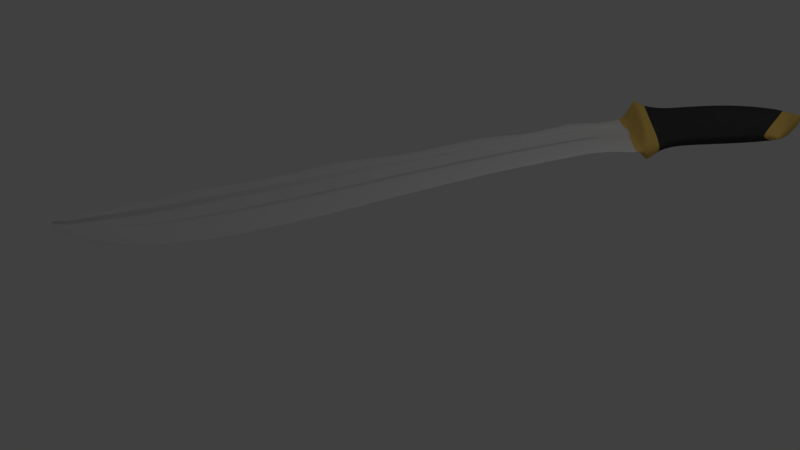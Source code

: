 # Source: Knife.blend  (saved by Blender 2.79.0; exported with 4.5.12 LTS)
import bpy
from mathutils import Matrix  # noqa: F401  (used for matrix-valued properties, if any)

bpy.ops.wm.read_factory_settings(use_empty=True)
scene = bpy.context.scene
scene.name = 'Scene'

# ---- collections
col_collection_1 = bpy.data.collections.new('Collection 1'); scene.collection.children.link(col_collection_1)

# ---- materials (node trees are filled in below, after node groups)
mat_x = bpy.data.materials.new('Сталь')
mat_x.alpha_threshold = 0.0
mat_x.use_transparent_shadow = False
mat_x.roughness = 0.5
mat_x.specular_intensity = 1.0
mat_x_1 = bpy.data.materials.new('Латунь')
mat_x_1.alpha_threshold = 0.0
mat_x_1.use_transparent_shadow = False
mat_x_1.diffuse_color = (0.8, 0.5314, 0.1339, 1.0)
mat_x_1.roughness = 0.5
mat_x_1.specular_intensity = 1.0
mat_x_2 = bpy.data.materials.new('Пластик')
mat_x_2.alpha_threshold = 0.0
mat_x_2.use_transparent_shadow = False
mat_x_2.diffuse_color = (0.04955, 0.04955, 0.04955, 1.0)
mat_x_2.roughness = 0.5
mat_x_2.specular_intensity = 0.01042

# ---- material node trees

# ---- world
world_world = bpy.data.worlds.new('World'); scene.world = world_world
world_world.color = (0.05088, 0.05088, 0.05088)
world_world.use_sun_shadow = False
world_world.sun_shadow_jitter_overblur = 0.0
world_world.cycles.sampling_method = 'MANUAL'

# ---- cameras
cam_camera = bpy.data.cameras.new('Camera')
cam_camera.clip_end = 100.0
cam_camera.lens = 35.0
cam_camera.sensor_width = 32.0
cam_camera.sensor_height = 18.0
cam_camera.ortho_scale = 7.314
cam_camera.dof.focus_distance = 0.0
cam_camera.dof.aperture_fstop = 128.0

# ---- lights
light_x = bpy.data.lights.new('Точка', 'POINT')
light_x.transmission_factor = 0.0
light_x.energy = 100.0
light_x.shadow_buffer_clip_start = 0.5
light_x.shadow_soft_size = 0.1
light_x.shadow_maximum_resolution = 0.006
light_x.use_absolute_resolution = True
light_lamp = bpy.data.lights.new('Lamp', 'POINT')
light_lamp.transmission_factor = 0.0
light_lamp.cutoff_distance = 30.0
light_lamp.energy = 100.0
light_lamp.shadow_buffer_clip_start = 1.001
light_lamp.shadow_soft_size = 0.1
light_lamp.shadow_maximum_resolution = 0.006
light_lamp.use_absolute_resolution = True

# ---- meshes
me_x = bpy.data.meshes.new('Плоскость')
me_x.from_pydata([(-0.9044, 0.3089, -0.01183), (0.755, 0.3016, 0.03922), (-1.036, 0.9969, -0.01183), (1.311, 1.008, 0.03922), (-1.39, -0.6858, -0.01183), (0.6381, -0.3715, 0.03922), (-0.9748, -1.98, -0.01183), (0.734, -1.734, 0.03922), (-1.425, -3.654, -0.01183), (0.826, -3.178, 0.03922), (-0.982, -6.368, -0.01183), (1.199, -5.78, 0.03922), (-1.408, -8.674, -0.01183), (1.632, -8.208, 0.03922), (-0.85, -11.34, -0.01183), (2.024, -10.84, 0.03922), (-1.178, -13.71, -0.01183), (2.105, -12.99, 0.03922), (-0.5794, -14.98, -0.01183), (1.913, -14.39, 0.03922), (-0.9911, -15.77, -0.01183), (1.746, -14.95, 0.03922), (-0.4419, -16.34, -0.01183), (1.386, -15.86, 0.03922), (-0.8031, -17.14, -0.01183), (1.046, -16.49, 0.03922), (-0.2763, -17.65, -0.01183), (0.6314, -17.18, 0.03922), (-0.634, -18.35, -0.01183), (0.217, -17.75, 0.03922), (-0.3658, -18.34, -0.01183), (-0.1209, -18.18, 0.03922), (-0.3586, -18.4, -0.01183), (-0.304, -18.38, 0.03922), (0.9191, 0.07474, 0.08808), (1.118, 0.6125, 0.08808), (0.834, -0.6422, 0.08808), (0.9564, -2.042, 0.08808), (1.038, -3.47, 0.08808), (1.427, -6.095, 0.08808), (1.897, -8.574, 0.08808), (2.236, -11.13, 0.08808), (2.29, -13.25, 0.08808), (2.083, -14.62, 0.08808), (1.916, -15.18, 0.08808), (1.518, -16.05, 0.08808), (1.21, -16.72, 0.08808), (0.7691, -17.37, 0.08808), (0.3441, -17.92, 0.08808), (-0.02024, -18.32, 0.08808), (-0.3469, -18.57, 0.08808), (-1.036, 0.9969, 0.2043), (-0.9044, 0.3089, 0.2043), (0.755, 0.3016, 0.1533), (1.311, 1.008, 0.1533), (-1.39, -0.6858, 0.2043), (0.6381, -0.3715, 0.1533), (-0.9748, -1.98, 0.2043), (0.734, -1.734, 0.1533), (-1.425, -3.654, 0.2043), (0.826, -3.178, 0.1533), (-0.982, -6.368, 0.2043), (1.199, -5.78, 0.1533), (-1.408, -8.674, 0.2043), (1.632, -8.208, 0.1533), (-0.85, -11.34, 0.2043), (2.024, -10.84, 0.1533), (-1.178, -13.71, 0.2043), (2.105, -12.99, 0.1533), (-0.5794, -14.98, 0.2043), (1.913, -14.39, 0.1533), (-0.9911, -15.77, 0.2043), (1.746, -14.95, 0.1533), (-0.4419, -16.34, 0.2043), (1.386, -15.86, 0.1533), (-0.8031, -17.14, 0.2043), (1.046, -16.49, 0.1533), (-0.2763, -17.65, 0.2043), (0.6314, -17.18, 0.1533), (-0.634, -18.35, 0.2043), (0.217, -17.75, 0.1533), (-0.3658, -18.34, 0.2043), (-0.1209, -18.18, 0.1533), (-0.3586, -18.4, 0.2043), (-0.304, -18.38, 0.1533), (0.9191, 0.07474, 0.1044), (1.118, 0.6125, 0.1044), (0.834, -0.6422, 0.1044), (0.9564, -2.042, 0.1044), (1.038, -3.47, 0.1044), (1.427, -6.095, 0.1044), (1.897, -8.574, 0.1044), (2.236, -11.13, 0.1044), (2.29, -13.25, 0.1044), (2.083, -14.62, 0.1044), (1.916, -15.18, 0.1044), (1.518, -16.05, 0.1044), (1.21, -16.72, 0.1044), (0.7691, -17.37, 0.1044), (0.3441, -17.92, 0.1044), (-0.02024, -18.32, 0.1044), (-0.3469, -18.57, 0.1044), (-0.591, 0.3262, 0.002009), (0.02446, 0.3149, 0.01902), (0.3824, 1.004, 0.01902), (-0.4002, 1.0, 0.002009), (-0.6513, -0.464, 0.002009), (-0.06175, -0.4217, 0.01902), (-0.648, -1.894, 0.002009), (-0.0161, -1.821, 0.01902), (-0.6264, -3.388, 0.002009), (0.03773, -3.292, 0.01902), (-0.5272, -6.189, 0.002009), (0.2623, -6.002, 0.01902), (-0.3954, -8.411, 0.002009), (0.5317, -8.318, 0.01902), (-0.2074, -11.19, 0.002009), (0.8129, -11.03, 0.01902), (-0.09951, -13.38, 0.002009), (0.9086, -13.2, 0.01902), (-0.04023, -14.8, 0.002009), (0.853, -14.61, 0.01903), (-0.06036, -15.41, 0.002009), (0.7658, -15.2, 0.01903), (-0.08291, -16.19, 0.002009), (0.5886, -16.04, 0.01903), (-0.1131, -16.83, 0.002009), (0.417, -16.67, 0.01903), (-0.1666, -17.5, 0.002009), (0.1983, -17.35, 0.01903), (-0.2145, -18.05, 0.002009), (-0.01719, -17.91, 0.01903), (-0.2994, -18.3, 0.002009), (-0.2177, -18.25, 0.01903), (-0.3438, -18.4, 0.002009), (-0.3256, -18.39, 0.01903), (-0.591, 0.3262, 0.1905), (0.02446, 0.3149, 0.1735), (0.3824, 1.004, 0.1735), (-0.4002, 1.0, 0.1905), (-0.6513, -0.464, 0.1905), (-0.06175, -0.4217, 0.1735), (-0.648, -1.894, 0.1905), (-0.0161, -1.821, 0.1735), (-0.6264, -3.388, 0.1905), (0.03773, -3.292, 0.1735), (-0.5272, -6.189, 0.1905), (0.2623, -6.002, 0.1735), (-0.3954, -8.411, 0.1905), (0.5317, -8.318, 0.1735), (-0.2074, -11.19, 0.1905), (0.8129, -11.03, 0.1735), (-0.09951, -13.38, 0.1905), (0.9086, -13.2, 0.1735), (-0.04023, -14.8, 0.1905), (0.853, -14.61, 0.1735), (-0.06036, -15.41, 0.1905), (0.7658, -15.2, 0.1735), (-0.08291, -16.19, 0.1905), (0.5886, -16.04, 0.1735), (-0.1131, -16.83, 0.1905), (0.417, -16.67, 0.1735), (-0.1666, -17.5, 0.1905), (0.1983, -17.35, 0.1735), (-0.2145, -18.05, 0.1905), (-0.01719, -17.91, 0.1735), (-0.2994, -18.3, 0.1905), (-0.2177, -18.25, 0.1735), (-0.3438, -18.4, 0.1905), (-0.3256, -18.39, 0.1735), (-0.591, 0.3262, 0.08301), (0.02446, 0.3149, 0.0854), (0.3824, 1.004, 0.0854), (-0.4002, 1.0, 0.08301), (-0.6513, -0.464, 0.08301), (-0.06175, -0.4217, 0.0854), (-0.648, -1.894, 0.08301), (-0.0161, -1.821, 0.0854), (-0.6264, -3.388, 0.08301), (0.03773, -3.292, 0.0854), (-0.5272, -6.189, 0.08301), (0.2623, -6.002, 0.0854), (-0.3954, -8.411, 0.08301), (0.5317, -8.318, 0.0854), (-0.2074, -11.19, 0.08301), (0.8129, -11.03, 0.0854), (-0.09951, -13.38, 0.08301), (0.9086, -13.2, 0.0854), (-0.04023, -14.8, 0.08301), (0.853, -14.61, 0.0854), (-0.06036, -15.41, 0.08301), (0.7658, -15.2, 0.0854), (-0.08291, -16.19, 0.08301), (0.5886, -16.04, 0.0854), (-0.1131, -16.83, 0.08301), (0.417, -16.67, 0.0854), (-0.1666, -17.5, 0.08301), (0.1983, -17.35, 0.0854), (-0.2145, -18.05, 0.08301), (-0.01719, -17.91, 0.0854), (-0.2994, -18.3, 0.08301), (-0.2177, -18.25, 0.0854), (-0.3438, -18.4, 0.08301), (-0.3256, -18.39, 0.0854), (-0.591, 0.3262, 0.1095), (0.02446, 0.3149, 0.1071), (0.3824, 1.004, 0.1071), (-0.4002, 1.0, 0.1095), (-0.6513, -0.464, 0.1095), (-0.06175, -0.4217, 0.1071), (-0.648, -1.894, 0.1095), (-0.0161, -1.821, 0.1071), (-0.6264, -3.388, 0.1095), (0.03773, -3.292, 0.1071), (-0.5272, -6.189, 0.1095), (0.2623, -6.002, 0.1071), (-0.3954, -8.411, 0.1095), (0.5317, -8.318, 0.1071), (-0.2074, -11.19, 0.1095), (0.8129, -11.03, 0.1071), (-0.09951, -13.38, 0.1095), (0.9086, -13.2, 0.1071), (-0.04023, -14.8, 0.1095), (0.853, -14.61, 0.1071), (-0.06036, -15.41, 0.1095), (0.7658, -15.2, 0.1071), (-0.08291, -16.19, 0.1095), (0.5886, -16.04, 0.1071), (-0.1131, -16.83, 0.1095), (0.417, -16.67, 0.1071), (-0.1666, -17.5, 0.1095), (0.1983, -17.35, 0.1071), (-0.2145, -18.05, 0.1095), (-0.01719, -17.91, 0.1071), (-0.2994, -18.3, 0.1095), (-0.2177, -18.25, 0.1071), (-0.3438, -18.4, 0.1095), (-0.3256, -18.39, 0.1071), (-0.3872, 1.114, -0.1227), (-1.037, 1.101, -0.1548), (-0.3872, 1.114, 0.3152), (-1.037, 1.101, 0.3473), (1.311, 1.113, 0.2287), (1.311, 1.113, -0.03623), (0.3954, 1.118, -0.08315), (0.3954, 1.118, 0.2757), (0.389, 1.462, 0.8364), (0.389, 1.462, -0.6439), (-0.3927, 1.498, 0.9995), (-0.3927, 1.498, -0.807), (-0.3989, 1.364, -0.7315), (-1.035, 1.394, -0.8533), (-0.3989, 1.364, 0.9284), (-1.035, 1.394, 1.05), (1.311, 1.285, 0.6007), (1.311, 1.285, -0.4037), (0.3828, 1.328, -0.5816), (0.3828, 1.328, 0.7786), (-0.8499, 1.732, -0.1709), (-0.8499, 1.732, 0.3475), (1.218, 1.636, 0.2288), (1.218, 1.636, -0.03648), (0.351, 2.041, -0.4922), (0.351, 2.041, 0.6847), (-0.2694, 2.111, -0.5851), (-0.2694, 2.111, 0.7776), (0.9762, 2.116, 0.1912), (0.9762, 2.116, 0.001081), (-0.5863, 2.291, 0.2491), (-0.5863, 2.291, -0.05686), (0.4146, 2.749, -0.4976), (0.4146, 2.749, 0.6901), (-0.1564, 2.91, -0.5914), (-0.1564, 2.91, 0.7839), (0.9837, 2.651, 0.1921), (0.9837, 2.651, 0.000199), (-0.4543, 3.055, 0.2506), (-0.4543, 3.055, -0.05828), (0.8336, 4.246, -0.4976), (0.8336, 4.246, 0.6901), (0.2881, 4.479, -0.5914), (0.2881, 4.479, 0.7839), (1.328, 3.9, 0.1921), (1.328, 3.9, 0.000199), (-0.0458, 4.486, 0.2506), (-0.0458, 4.486, -0.05828), (1.292, 5.511, -0.353), (1.292, 5.511, 0.5455), (0.9901, 5.843, -0.4239), (0.9901, 5.843, 0.6164), (1.493, 4.918, 0.1687), (1.493, 4.918, 0.02357), (0.7323, 5.754, 0.2129), (0.7323, 5.754, -0.02066), (1.41, 5.521, -0.06902), (1.41, 5.521, 0.2615), (1.006, 5.965, -0.09511), (1.006, 5.965, 0.2876), (1.86, 5.026, 0.2063), (1.86, 5.026, -0.01379), (0.707, 6.294, 0.2733), (0.707, 6.294, -0.08085), (1.405, 5.615, -0.01948), (1.405, 5.615, 0.212), (1.122, 5.926, -0.03775), (1.122, 5.926, 0.2302), (1.72, 5.269, 0.1733), (1.72, 5.269, 0.0192), (0.9124, 6.156, 0.2203), (0.9124, 6.156, -0.02776)], [], [(103, 104, 3, 1), (102, 106, 4, 0), (106, 108, 6, 4), (108, 110, 8, 6), (110, 112, 10, 8), (112, 114, 12, 10), (114, 116, 14, 12), (116, 118, 16, 14), (118, 120, 18, 16), (120, 122, 20, 18), (122, 124, 22, 20), (124, 126, 24, 22), (126, 128, 26, 24), (128, 130, 28, 26), (130, 132, 30, 28), (132, 134, 32, 30), (9, 38, 39, 11), (19, 43, 44, 21), (29, 48, 49, 31), (5, 36, 37, 7), (15, 41, 42, 17), (3, 35, 34, 1), (25, 46, 47, 27), (11, 39, 40, 13), (21, 44, 45, 23), (31, 49, 50, 33), (7, 37, 38, 9), (17, 42, 43, 19), (27, 47, 48, 29), (1, 34, 36, 5), (13, 40, 41, 15), (23, 45, 46, 25), (137, 53, 54, 138), (136, 52, 55, 140), (140, 55, 57, 142), (142, 57, 59, 144), (144, 59, 61, 146), (146, 61, 63, 148), (148, 63, 65, 150), (150, 65, 67, 152), (152, 67, 69, 154), (154, 69, 71, 156), (156, 71, 73, 158), (158, 73, 75, 160), (160, 75, 77, 162), (162, 77, 79, 164), (164, 79, 81, 166), (166, 81, 83, 168), (60, 62, 90, 89), (70, 72, 95, 94), (80, 82, 100, 99), (56, 58, 88, 87), (66, 68, 93, 92), (54, 53, 85, 86), (76, 78, 98, 97), (62, 64, 91, 90), (72, 74, 96, 95), (82, 84, 101, 100), (58, 60, 89, 88), (68, 70, 94, 93), (78, 80, 99, 98), (53, 56, 87, 85), (64, 66, 92, 91), (74, 76, 97, 96), (2, 0, 52, 51), (40, 39, 90, 91), (33, 50, 101, 84), (8, 10, 61, 59), (26, 28, 79, 77), (41, 40, 91, 92), (18, 20, 71, 69), (42, 41, 92, 93), (257, 254, 260, 246), (43, 42, 93, 94), (10, 12, 63, 61), (28, 30, 81, 79), (44, 43, 94, 95), (0, 4, 55, 52), (20, 22, 73, 71), (45, 44, 95, 96), (135, 33, 84, 169), (46, 45, 96, 97), (12, 14, 65, 63), (30, 32, 83, 81), (47, 46, 97, 98), (4, 6, 57, 55), (22, 24, 75, 73), (48, 47, 98, 99), (34, 35, 86, 85), (35, 3, 54, 86), (49, 48, 99, 100), (14, 16, 67, 65), (36, 34, 85, 87), (50, 49, 100, 101), (37, 36, 87, 88), (6, 8, 59, 57), (24, 26, 77, 75), (38, 37, 88, 89), (16, 18, 69, 67), (39, 38, 89, 90), (32, 134, 168, 83), (134, 135, 169, 168), (51, 139, 240, 241), (82, 167, 169, 84), (149, 147, 215, 217), (80, 165, 167, 82), (119, 121, 189, 187), (78, 163, 165, 80), (148, 150, 218, 216), (76, 161, 163, 78), (122, 120, 188, 190), (74, 159, 161, 76), (151, 149, 217, 219), (72, 157, 159, 74), (121, 123, 191, 189), (70, 155, 157, 72), (68, 153, 155, 70), (150, 152, 220, 218), (66, 151, 153, 68), (124, 122, 190, 192), (64, 149, 151, 66), (153, 151, 219, 221), (62, 147, 149, 64), (123, 125, 193, 191), (60, 145, 147, 62), (152, 154, 222, 220), (58, 143, 145, 60), (126, 124, 192, 194), (56, 141, 143, 58), (155, 153, 221, 223), (53, 137, 141, 56), (125, 127, 195, 193), (52, 136, 139, 51), (135, 134, 202, 203), (31, 33, 135, 133), (154, 156, 224, 222), (29, 31, 133, 131), (128, 126, 194, 196), (27, 29, 131, 129), (157, 155, 223, 225), (25, 27, 129, 127), (127, 129, 197, 195), (23, 25, 127, 125), (156, 158, 226, 224), (21, 23, 125, 123), (130, 128, 196, 198), (19, 21, 123, 121), (104, 103, 171, 172), (17, 19, 121, 119), (159, 157, 225, 227), (15, 17, 119, 117), (129, 131, 199, 197), (13, 15, 117, 115), (11, 13, 115, 113), (102, 105, 173, 170), (9, 11, 113, 111), (158, 160, 228, 226), (7, 9, 111, 109), (132, 130, 198, 200), (5, 7, 109, 107), (106, 102, 170, 174), (1, 5, 107, 103), (161, 159, 227, 229), (0, 2, 105, 102), (131, 133, 201, 199), (235, 234, 236, 237), (233, 232, 234, 235), (231, 230, 232, 233), (229, 228, 230, 231), (227, 226, 228, 229), (225, 224, 226, 227), (223, 222, 224, 225), (221, 220, 222, 223), (219, 218, 220, 221), (217, 216, 218, 219), (215, 214, 216, 217), (213, 212, 214, 215), (211, 210, 212, 213), (209, 208, 210, 211), (205, 204, 208, 209), (204, 205, 206, 207), (201, 203, 202, 200), (199, 201, 200, 198), (197, 199, 198, 196), (195, 197, 196, 194), (193, 195, 194, 192), (191, 193, 192, 190), (189, 191, 190, 188), (187, 189, 188, 186), (185, 187, 186, 184), (183, 185, 184, 182), (181, 183, 182, 180), (179, 181, 180, 178), (177, 179, 178, 176), (175, 177, 176, 174), (171, 175, 174, 170), (170, 173, 172, 171), (120, 118, 186, 188), (146, 148, 216, 214), (168, 169, 237, 236), (117, 119, 187, 185), (147, 145, 213, 215), (118, 116, 184, 186), (144, 146, 214, 212), (115, 117, 185, 183), (145, 143, 211, 213), (116, 114, 182, 184), (142, 144, 212, 210), (113, 115, 183, 181), (143, 141, 209, 211), (169, 167, 235, 237), (114, 112, 180, 182), (140, 142, 210, 208), (166, 168, 236, 234), (111, 113, 181, 179), (141, 137, 205, 209), (167, 165, 233, 235), (112, 110, 178, 180), (136, 140, 208, 204), (164, 166, 234, 232), (109, 111, 179, 177), (139, 136, 204, 207), (165, 163, 231, 233), (110, 108, 176, 178), (137, 138, 206, 205), (162, 164, 232, 230), (107, 109, 177, 175), (133, 135, 203, 201), (163, 161, 229, 231), (108, 106, 174, 176), (134, 132, 200, 202), (160, 162, 230, 228), (103, 107, 175, 171), (105, 2, 239, 238), (243, 244, 256, 255), (138, 54, 242, 245), (206, 138, 139, 207), (54, 3, 243, 242), (3, 104, 244, 243), (172, 173, 105, 104), (139, 138, 245, 240), (256, 244, 238, 250), (2, 51, 241, 239), (252, 240, 245, 257), (250, 251, 258, 249), (251, 253, 259, 258), (241, 240, 252, 253), (245, 242, 254, 257), (239, 241, 253, 251), (242, 243, 255, 254), (238, 239, 251, 250), (238, 244, 104, 105), (247, 249, 264, 262), (258, 259, 268, 269), (259, 248, 265, 268), (256, 250, 249, 247), (254, 255, 261, 260), (253, 252, 248, 259), (255, 256, 247, 261), (252, 257, 246, 248), (267, 262, 270, 275), (269, 268, 276, 277), (264, 269, 277, 272), (261, 247, 262, 267), (249, 258, 269, 264), (248, 246, 263, 265), (260, 261, 267, 266), (246, 260, 266, 263), (270, 272, 280, 278), (271, 274, 282, 279), (273, 271, 279, 281), (266, 267, 275, 274), (268, 265, 273, 276), (265, 263, 271, 273), (263, 266, 274, 271), (262, 264, 272, 270), (279, 282, 290, 287), (281, 279, 287, 289), (284, 281, 289, 292), (272, 277, 285, 280), (277, 276, 284, 285), (275, 270, 278, 283), (274, 275, 283, 282), (276, 273, 281, 284), (290, 291, 299, 298), (291, 286, 294, 299), (293, 292, 300, 301), (278, 280, 288, 286), (280, 285, 293, 288), (285, 284, 292, 293), (283, 278, 286, 291), (282, 283, 291, 290), (301, 300, 308, 309), (296, 301, 309, 304), (294, 296, 304, 302), (292, 289, 297, 300), (289, 287, 295, 297), (287, 290, 298, 295), (286, 288, 296, 294), (288, 293, 301, 296), (303, 302, 304, 305), (304, 309, 308, 305), (307, 302, 303, 306), (299, 294, 302, 307), (298, 299, 307, 306), (300, 297, 305, 308), (297, 295, 303, 305), (295, 298, 306, 303)])
me_x.polygons.foreach_set('use_smooth', [True] * 308)
me_x.polygons.foreach_set('material_index', [0, 0, 0, 0, 0, 0, 0, 0, 0, 0, 0, 0, 0, 0, 0, 0, 0, 0, 0, 0, 0, 0, 0, 0, 0, 0, 0, 0, 0, 0, 0, 0, 0, 0, 0, 0, 0, 0, 0, 0, 0, 0, 0, 0, 0, 0, 0, 0, 0, 0, 0, 0, 0, 0, 0, 0, 0, 0, 0, 0, 0, 0, 0, 0, 0, 0, 0, 0, 0, 0, 0, 0, 1, 0, 0, 0, 0, 0, 0, 0, 0, 0, 0, 0, 0, 0, 0, 0, 0, 0, 0, 0, 0, 0, 0, 0, 0, 0, 0, 0, 0, 0, 1, 0, 0, 0, 0, 0, 0, 0, 0, 0, 0, 0, 0, 0, 0, 0, 0, 0, 0, 0, 0, 0, 0, 0, 0, 0, 0, 0, 0, 0, 0, 0, 0, 0, 0, 0, 0, 0, 0, 0, 0, 0, 0, 0, 0, 0, 0, 0, 0, 0, 0, 0, 0, 0, 0, 0, 0, 0, 0, 0, 0, 0, 0, 0, 0, 0, 0, 0, 0, 0, 0, 0, 0, 0, 0, 0, 0, 0, 0, 0, 0, 0, 0, 0, 0, 0, 0, 0, 0, 0, 0, 0, 0, 0, 0, 0, 0, 0, 0, 0, 0, 0, 0, 0, 0, 0, 0, 0, 0, 0, 0, 0, 0, 0, 0, 0, 0, 0, 0, 0, 0, 0, 0, 0, 0, 0, 0, 0, 0, 0, 0, 1, 1, 1, 0, 1, 1, 0, 1, 1, 1, 1, 1, 1, 1, 1, 1, 1, 1, 1, 2, 2, 2, 1, 1, 1, 1, 1, 2, 2, 2, 2, 2, 2, 2, 2, 2, 2, 2, 2, 2, 2, 2, 2, 2, 2, 2, 2, 2, 2, 2, 2, 1, 1, 1, 2, 2, 2, 2, 2, 1, 1, 1, 1, 1, 1, 1, 1, 1, 1, 1, 1, 1, 1, 1, 1])
_k = {(10, 61): 0.66275, (8, 59): 0.66275, (28, 79): 0.66275, (26, 77): 0.66275, (20, 71): 0.66275, (18, 69): 0.66275, (12, 63): 0.66275, (4, 55): 0.66275, (14, 65): 0.66275, (6, 57): 0.66275, (24, 75): 0.66275, (16, 67): 0.66275, (167, 169): 1.0, (166, 168): 1.0, (165, 167): 1.0, (164, 166): 1.0, (163, 165): 1.0, (162, 164): 1.0, (161, 163): 1.0, (160, 162): 1.0, (159, 161): 1.0, (158, 160): 1.0, (157, 159): 1.0, (156, 158): 1.0, (155, 157): 1.0, (154, 156): 1.0, (153, 155): 1.0, (152, 154): 1.0, (151, 153): 1.0, (150, 152): 1.0, (149, 151): 1.0, (148, 150): 1.0, (147, 149): 1.0, (146, 148): 1.0, (145, 147): 1.0, (144, 146): 1.0, (143, 145): 1.0, (142, 144): 1.0, (141, 143): 1.0, (140, 142): 1.0, (137, 141): 1.0, (136, 140): 1.0, (136, 139): 0.00784, (137, 138): 0.00784, (133, 135): 1.0, (132, 134): 1.0, (131, 133): 1.0, (130, 132): 1.0, (129, 131): 1.0, (128, 130): 1.0, (127, 129): 1.0, (126, 128): 1.0, (125, 127): 1.0, (124, 126): 1.0, (123, 125): 1.0, (122, 124): 1.0, (121, 123): 1.0, (120, 122): 1.0, (119, 121): 1.0, (118, 120): 1.0, (117, 119): 1.0, (116, 118): 1.0, (115, 117): 1.0, (114, 116): 1.0, (113, 115): 1.0, (112, 114): 1.0, (111, 113): 1.0, (110, 112): 1.0, (109, 111): 1.0, (108, 110): 1.0, (107, 109): 1.0, (106, 108): 1.0, (103, 107): 1.0, (102, 106): 1.0, (102, 105): 0.00784, (103, 104): 0.00784, (234, 236): 1.0, (232, 234): 1.0, (230, 232): 1.0, (228, 230): 1.0, (226, 228): 1.0, (224, 226): 1.0, (222, 224): 1.0, (220, 222): 1.0, (218, 220): 1.0, (216, 218): 1.0, (214, 216): 1.0, (212, 214): 1.0, (210, 212): 1.0, (208, 210): 1.0, (204, 208): 1.0, (204, 207): 1.0, (252, 257): 0.5098, (250, 256): 0.5098, (252, 253): 0.5098, (255, 256): 0.5098, (254, 257): 0.5098, (251, 258): 0.5098}
me_x.attributes.new('crease_edge', 'FLOAT', 'EDGE').data.foreach_set('value', [_k.get((min(e.vertices), max(e.vertices)), 0.0) for e in me_x.edges])
_uv = me_x.uv_layers.new(name='UVMap')
_uv.uv.foreach_set('vector', [0.3168, 0.6373, 0.2934, 0.6605, 0.233, 0.6606, 0.2693, 0.6368, 0.7894, 0.02294, 0.7843, 0.04956, 0.736, 0.05653, 0.769, 0.0233, 0.7843, 0.04956, 0.7824, 0.09781, 0.761, 0.1005, 0.736, 0.05653, 0.7824, 0.09781, 0.7816, 0.1482, 0.7293, 0.1566, 0.761, 0.1005, 0.7816, 0.1482, 0.7839, 0.2428, 0.7541, 0.2485, 0.7293, 0.1566, 0.7839, 0.2428, 0.7892, 0.3179, 0.723, 0.326, 0.7541, 0.2485, 0.7892, 0.3179, 0.7973, 0.4116, 0.7553, 0.4164, 0.723, 0.326, 0.7973, 0.4116, 0.801, 0.4857, 0.7305, 0.4961, 0.7553, 0.4164, 0.801, 0.4857, 0.8028, 0.5336, 0.7675, 0.5393, 0.7305, 0.4961, 0.8028, 0.5336, 0.8006, 0.5542, 0.7396, 0.5658, 0.7675, 0.5393, 0.8006, 0.5542, 0.7979, 0.5805, 0.7744, 0.5853, 0.7396, 0.5658, 0.7979, 0.5805, 0.795, 0.602, 0.7498, 0.6121, 0.7744, 0.5853, 0.795, 0.602, 0.7906, 0.6247, 0.7832, 0.6295, 0.7498, 0.6121, 0.7906, 0.6247, 0.7867, 0.643, 0.7589, 0.6528, 0.7832, 0.6295, 0.7867, 0.643, 0.7808, 0.6516, 0.7763, 0.653, 0.7589, 0.6528, 0.7808, 0.6516, 0.7778, 0.6548, 0.7767, 0.655, 0.7763, 0.653, 0.2654, 0.5194, 0.2514, 0.5095, 0.2267, 0.4209, 0.2417, 0.4316, 0.1971, 0.141, 0.1859, 0.133, 0.1968, 0.1143, 0.2081, 0.1222, 0.3078, 0.02775, 0.2993, 0.02178, 0.323, 0.008275, 0.3298, 0.01301, 0.277, 0.6141, 0.264, 0.6049, 0.2564, 0.5577, 0.271, 0.5681, 0.1892, 0.2609, 0.1752, 0.251, 0.1721, 0.1795, 0.1844, 0.1882, 0.233, 0.6606, 0.2453, 0.6472, 0.2584, 0.6291, 0.2693, 0.6368, 0.2538, 0.07017, 0.2429, 0.06247, 0.2716, 0.04043, 0.2808, 0.04689, 0.2417, 0.4316, 0.2267, 0.4209, 0.1967, 0.3372, 0.2141, 0.3496, 0.2081, 0.1222, 0.1968, 0.1143, 0.2228, 0.08503, 0.2316, 0.09125, 0.3298, 0.01301, 0.323, 0.008275, 0.3443, 0.0, 0.3417, 0.006355, 0.271, 0.5681, 0.2564, 0.5577, 0.2514, 0.5095, 0.2654, 0.5194, 0.1844, 0.1882, 0.1721, 0.1795, 0.1859, 0.133, 0.1971, 0.141, 0.2808, 0.04689, 0.2716, 0.04043, 0.2993, 0.02178, 0.3078, 0.02775, 0.2693, 0.6368, 0.2584, 0.6291, 0.264, 0.6049, 0.277, 0.6141, 0.2141, 0.3496, 0.1967, 0.3372, 0.1752, 0.251, 0.1892, 0.2609, 0.2316, 0.09125, 0.2228, 0.08503, 0.2429, 0.06247, 0.2538, 0.07017, 0.1446, 0.02718, 0.09713, 0.02767, 0.0609, 0.003831, 0.1213, 0.003942, 0.7097, 0.632, 0.6892, 0.6317, 0.6563, 0.5985, 0.7046, 0.6054, 0.7046, 0.6054, 0.6563, 0.5985, 0.6813, 0.5545, 0.7027, 0.5572, 0.7027, 0.5572, 0.6813, 0.5545, 0.6496, 0.4984, 0.7019, 0.5068, 0.7019, 0.5068, 0.6496, 0.4984, 0.6743, 0.4065, 0.7042, 0.4122, 0.7042, 0.4122, 0.6743, 0.4065, 0.6433, 0.329, 0.7094, 0.3371, 0.7094, 0.3371, 0.6433, 0.329, 0.6755, 0.2385, 0.7175, 0.2434, 0.7175, 0.2434, 0.6755, 0.2385, 0.6508, 0.1589, 0.7213, 0.1693, 0.7213, 0.1693, 0.6508, 0.1589, 0.6877, 0.1157, 0.723, 0.1214, 0.723, 0.1214, 0.6877, 0.1157, 0.6598, 0.08922, 0.7208, 0.1007, 0.7208, 0.1007, 0.6598, 0.08922, 0.6946, 0.06971, 0.7182, 0.07445, 0.7182, 0.07445, 0.6946, 0.06971, 0.67, 0.0429, 0.7153, 0.05299, 0.7153, 0.05299, 0.67, 0.0429, 0.7034, 0.02549, 0.7108, 0.03033, 0.7108, 0.03033, 0.7034, 0.02549, 0.6792, 0.002154, 0.7069, 0.01194, 0.7069, 0.01194, 0.6792, 0.002154, 0.6966, 0.002017, 0.701, 0.003422, 0.701, 0.003422, 0.6966, 0.002017, 0.697, 0.0, 0.698, 0.0001808, 0.09323, 0.1451, 0.06954, 0.2329, 0.05454, 0.2436, 0.07925, 0.155, 0.025, 0.5235, 0.03593, 0.5422, 0.02468, 0.5502, 0.01376, 0.5314, 0.1357, 0.6367, 0.1577, 0.6515, 0.1509, 0.6562, 0.1272, 0.6427, 0.1048, 0.05038, 0.0989, 0.09638, 0.08424, 0.1068, 0.09189, 0.05956, 0.01709, 0.4035, 0.01227, 0.4763, 0.0, 0.485, 0.003113, 0.4135, 0.0609, 0.003831, 0.09713, 0.02767, 0.08623, 0.03537, 0.07319, 0.01723, 0.08166, 0.5943, 0.1087, 0.6176, 0.09951, 0.624, 0.07076, 0.602, 0.06954, 0.2329, 0.04196, 0.3149, 0.02457, 0.3272, 0.05454, 0.2436, 0.03593, 0.5422, 0.05951, 0.5732, 0.05066, 0.5794, 0.02468, 0.5502, 0.1577, 0.6515, 0.1696, 0.6581, 0.1721, 0.6645, 0.1509, 0.6562, 0.0989, 0.09638, 0.09323, 0.1451, 0.07925, 0.155, 0.08424, 0.1068, 0.01227, 0.4763, 0.025, 0.5235, 0.01376, 0.5314, 0.0, 0.485, 0.1087, 0.6176, 0.1357, 0.6367, 0.1272, 0.6427, 0.09951, 0.624, 0.09713, 0.02767, 0.1048, 0.05038, 0.09189, 0.05956, 0.08623, 0.03537, 0.04196, 0.3149, 0.01709, 0.4035, 0.003113, 0.4135, 0.02457, 0.3272, 0.05951, 0.5732, 0.08166, 0.5943, 0.07076, 0.602, 0.05066, 0.5794, 0.4003, 0.5556, 0.4024, 0.5336, 0.4165, 0.534, 0.4144, 0.556, 1.0, 0.5224, 1.0, 0.5966, 0.9989, 0.5966, 0.9989, 0.5224, 0.8102, 0.4747, 0.8134, 0.4682, 0.8144, 0.4682, 0.8176, 0.4747, 0.4154, 0.3991, 0.4239, 0.3118, 0.438, 0.3122, 0.4295, 0.3994, 0.8601, 0.4479, 0.8601, 0.4733, 0.846, 0.4733, 0.846, 0.4479, 1.0, 0.4491, 1.0, 0.5224, 0.9989, 0.5224, 0.9989, 0.4491, 0.4513, 0.02885, 0.4541, 0.0, 0.4681, 0.0003654, 0.4653, 0.02921, 1.0, 0.3933, 1.0, 0.4491, 0.9989, 0.4491, 0.9989, 0.3933, 0.8613, 0.1611, 0.8028, 0.1516, 0.814, 0.1414, 0.8643, 0.1569, 1.0, 0.3623, 1.0, 0.3933, 0.9989, 0.3933, 0.9989, 0.3623, 0.4239, 0.3118, 0.4315, 0.2327, 0.4456, 0.2331, 0.438, 0.3122, 0.9186, 0.4593, 0.9186, 0.4682, 0.9045, 0.4682, 0.9045, 0.4593, 1.0, 0.3516, 1.0, 0.3623, 0.9989, 0.3623, 0.9989, 0.3516, 0.4024, 0.5336, 0.4059, 0.4977, 0.42, 0.498, 0.4165, 0.534, 0.8904, 0.4752, 0.8904, 0.4593, 0.9045, 0.4593, 0.9045, 0.4752, 0.9517, 0.07344, 0.9517, 0.09054, 0.9506, 0.09054, 0.9506, 0.07344, 0.8228, 0.4744, 0.8214, 0.4738, 0.8214, 0.4699, 0.8228, 0.4692, 0.9517, 0.06021, 0.9517, 0.07344, 0.9506, 0.07344, 0.9506, 0.06021, 0.4315, 0.2327, 0.4398, 0.1477, 0.4538, 0.148, 0.4456, 0.2331, 0.8214, 0.4755, 0.8176, 0.4755, 0.8176, 0.4682, 0.8214, 0.4682, 0.9517, 0.04259, 0.9517, 0.06021, 0.9506, 0.06021, 0.9506, 0.04259, 0.4059, 0.4977, 0.4098, 0.4573, 0.4239, 0.4577, 0.42, 0.498, 0.9045, 0.4304, 0.9045, 0.4593, 0.8904, 0.4593, 0.8904, 0.4304, 0.9517, 0.02595, 0.9517, 0.04259, 0.9506, 0.04259, 0.9506, 0.02595, 1.0, 0.7669, 1.0, 0.7765, 0.9989, 0.7765, 0.9989, 0.7669, 0.807, 0.4682, 0.8102, 0.4764, 0.8028, 0.4764, 0.8059, 0.4682, 0.9517, 0.01201, 0.9517, 0.02595, 0.9506, 0.02595, 0.9506, 0.01201, 0.4398, 0.1477, 0.4476, 0.06718, 0.4616, 0.06755, 0.4538, 0.148, 1.0, 0.7503, 1.0, 0.7669, 0.9989, 0.7669, 0.9989, 0.7503, 0.9517, 4.346e-07, 0.9517, 0.01201, 0.9506, 0.01201, 0.9506, 0.0, 1.0, 0.7115, 1.0, 0.7503, 0.9989, 0.7503, 0.9989, 0.7115, 0.4098, 0.4573, 0.4154, 0.3991, 0.4295, 0.3994, 0.4239, 0.4577, 0.9045, 0.4459, 0.9045, 0.4304, 0.9186, 0.4304, 0.9186, 0.4458, 1.0, 0.6728, 1.0, 0.7115, 0.9989, 0.7115, 0.9989, 0.6728, 0.4476, 0.06718, 0.4513, 0.02885, 0.4653, 0.02921, 0.4616, 0.06755, 1.0, 0.5966, 1.0, 0.6728, 0.9989, 0.6728, 0.9989, 0.5966, 0.8251, 0.4755, 0.8241, 0.475, 0.8241, 0.4687, 0.8251, 0.4682, 0.8241, 0.475, 0.8228, 0.4744, 0.8228, 0.4692, 0.8241, 0.4687, 0.8674, 0.4304, 0.8691, 0.4091, 0.8773, 0.4085, 0.8767, 0.4303, 0.1577, 0.6515, 0.1641, 0.6536, 0.1711, 0.6584, 0.1696, 0.6581, 0.9824, 0.6915, 0.9825, 0.7667, 0.9782, 0.7667, 0.9781, 0.6915, 0.1357, 0.6367, 0.151, 0.6422, 0.1641, 0.6536, 0.1577, 0.6515, 0.9876, 0.8198, 0.9875, 0.867, 0.9832, 0.867, 0.9833, 0.8198, 0.1087, 0.6176, 0.137, 0.6234, 0.151, 0.6422, 0.1357, 0.6367, 0.9937, 0.5945, 0.9937, 0.6702, 0.9884, 0.6702, 0.9884, 0.5945, 0.08166, 0.5943, 0.1226, 0.6005, 0.137, 0.6234, 0.1087, 0.6176, 0.9989, 0.4209, 0.9989, 0.4363, 0.9937, 0.4363, 0.9937, 0.4209, 0.05951, 0.5732, 0.1114, 0.5792, 0.1226, 0.6005, 0.08166, 0.5943, 0.9823, 0.6033, 0.9824, 0.6915, 0.9781, 0.6915, 0.9779, 0.6033, 0.03593, 0.5422, 0.0997, 0.5507, 0.1114, 0.5792, 0.05951, 0.5732, 0.9875, 0.867, 0.9875, 0.887, 0.9831, 0.887, 0.9832, 0.867, 0.025, 0.5235, 0.09393, 0.5309, 0.0997, 0.5507, 0.03593, 0.5422, 0.01227, 0.4763, 0.09004, 0.4833, 0.09393, 0.5309, 0.025, 0.5235, 0.9937, 0.6702, 0.9937, 0.7292, 0.9884, 0.7292, 0.9884, 0.6702, 0.01709, 0.4035, 0.0958, 0.4099, 0.09004, 0.4833, 0.01227, 0.4763, 0.9989, 0.4013, 0.9989, 0.4209, 0.9937, 0.4209, 0.9937, 0.4013, 0.04196, 0.3149, 0.1135, 0.3185, 0.0958, 0.4099, 0.01709, 0.4035, 0.9821, 0.5317, 0.9823, 0.6033, 0.9779, 0.6033, 0.9778, 0.5317, 0.06954, 0.2329, 0.1305, 0.2404, 0.1135, 0.3185, 0.04196, 0.3149, 0.9875, 0.887, 0.9874, 0.9161, 0.9831, 0.9161, 0.9831, 0.887, 0.09323, 0.1451, 0.1445, 0.1489, 0.1305, 0.2404, 0.06954, 0.2329, 0.9937, 0.7292, 0.9937, 0.7671, 0.9884, 0.7671, 0.9884, 0.7292, 0.0989, 0.09638, 0.1477, 0.09926, 0.1445, 0.1489, 0.09323, 0.1451, 0.9989, 0.3855, 0.9989, 0.4013, 0.9937, 0.4013, 0.9937, 0.3855, 0.1048, 0.05038, 0.1504, 0.05204, 0.1477, 0.09926, 0.0989, 0.09638, 0.9821, 0.4846, 0.9821, 0.5317, 0.9778, 0.5317, 0.9777, 0.4846, 0.09713, 0.02767, 0.1446, 0.02718, 0.1504, 0.05204, 0.1048, 0.05038, 0.9874, 0.9161, 0.9874, 0.9381, 0.9831, 0.9381, 0.9831, 0.9161, 0.6892, 0.6317, 0.7097, 0.632, 0.723, 0.6546, 0.6817, 0.655, 0.9873, 0.9996, 0.9884, 1.0, 0.9831, 1.0, 0.9829, 0.9996, 0.3298, 0.01301, 0.3417, 0.006355, 0.3433, 0.006076, 0.3363, 0.01089, 0.9937, 0.7671, 0.9937, 0.7825, 0.9884, 0.7825, 0.9884, 0.7671, 0.3078, 0.02775, 0.3298, 0.01301, 0.3363, 0.01089, 0.3232, 0.02229, 0.9989, 0.3693, 0.9989, 0.3855, 0.9937, 0.3855, 0.9937, 0.3693, 0.2808, 0.04689, 0.3078, 0.02775, 0.3232, 0.02229, 0.3091, 0.04104, 0.982, 0.4646, 0.9821, 0.4846, 0.9777, 0.4846, 0.9777, 0.4646, 0.2538, 0.07017, 0.2808, 0.04689, 0.3091, 0.04104, 0.2948, 0.06401, 0.9874, 0.9381, 0.9873, 0.962, 0.983, 0.962, 0.9831, 0.9381, 0.2316, 0.09125, 0.2538, 0.07017, 0.2948, 0.06401, 0.2835, 0.0853, 0.9937, 0.7825, 0.9937, 0.8021, 0.9884, 0.8021, 0.9884, 0.7825, 0.2081, 0.1222, 0.2316, 0.09125, 0.2835, 0.0853, 0.2718, 0.1138, 0.9989, 0.3563, 0.9989, 0.3693, 0.9937, 0.3693, 0.9937, 0.3563, 0.1971, 0.141, 0.2081, 0.1222, 0.2718, 0.1138, 0.2661, 0.1335, 0.9884, 0.3516, 0.9883, 0.3766, 0.984, 0.3766, 0.9841, 0.3516, 0.1844, 0.1882, 0.1971, 0.141, 0.2661, 0.1335, 0.2622, 0.1811, 0.982, 0.4355, 0.982, 0.4646, 0.9777, 0.4646, 0.9777, 0.4355, 0.1892, 0.2609, 0.1844, 0.1882, 0.2622, 0.1811, 0.2679, 0.2546, 0.9873, 0.962, 0.9873, 0.9818, 0.983, 0.9818, 0.983, 0.962, 0.2141, 0.3496, 0.1892, 0.2609, 0.2679, 0.2546, 0.2856, 0.3459, 0.2417, 0.4316, 0.2141, 0.3496, 0.2856, 0.3459, 0.3026, 0.4241, 0.9989, 0.8386, 0.9989, 0.8518, 0.9937, 0.8518, 0.9937, 0.8386, 0.2654, 0.5194, 0.2417, 0.4316, 0.3026, 0.4241, 0.3166, 0.5156, 0.9937, 0.8021, 0.9937, 0.8179, 0.9884, 0.8179, 0.9884, 0.8021, 0.271, 0.5681, 0.2654, 0.5194, 0.3166, 0.5156, 0.3198, 0.5652, 0.9989, 0.3516, 0.9989, 0.3563, 0.9937, 0.3563, 0.9937, 0.3516, 0.277, 0.6141, 0.271, 0.5681, 0.3198, 0.5652, 0.3225, 0.6124, 0.9989, 0.8195, 0.9989, 0.8386, 0.9937, 0.8386, 0.9937, 0.8195, 0.2693, 0.6368, 0.277, 0.6141, 0.3225, 0.6124, 0.3168, 0.6373, 0.9819, 0.4135, 0.982, 0.4355, 0.9777, 0.4355, 0.9776, 0.4135, 0.769, 0.0233, 0.7614, 0.0, 0.8028, 0.0003421, 0.7894, 0.02294, 0.9873, 0.9818, 0.9873, 0.9942, 0.983, 0.9942, 0.983, 0.9818, 0.5473, 0.6495, 0.5527, 0.6513, 0.5557, 0.6545, 0.5545, 0.6543, 0.5339, 0.6382, 0.5469, 0.6427, 0.5527, 0.6513, 0.5473, 0.6495, 0.5193, 0.6196, 0.5431, 0.6243, 0.5469, 0.6427, 0.5339, 0.6382, 0.5042, 0.5967, 0.5388, 0.6017, 0.5431, 0.6243, 0.5193, 0.6196, 0.4923, 0.5755, 0.5361, 0.5802, 0.5388, 0.6017, 0.5042, 0.5967, 0.4798, 0.5472, 0.5337, 0.5539, 0.5361, 0.5802, 0.4923, 0.5755, 0.4735, 0.5275, 0.5316, 0.5333, 0.5337, 0.5539, 0.4798, 0.5472, 0.4681, 0.4799, 0.5337, 0.4853, 0.5316, 0.5333, 0.4735, 0.5275, 0.4717, 0.4064, 0.5381, 0.4113, 0.5337, 0.4853, 0.4681, 0.4799, 0.4866, 0.3149, 0.5469, 0.3175, 0.5381, 0.4113, 0.4717, 0.4064, 0.5012, 0.2366, 0.5527, 0.2425, 0.5469, 0.3175, 0.4866, 0.3149, 0.5125, 0.1451, 0.5557, 0.1479, 0.5527, 0.2425, 0.5012, 0.2366, 0.5142, 0.0954, 0.5553, 0.09751, 0.5557, 0.1479, 0.5125, 0.1451, 0.5154, 0.04816, 0.5538, 0.04926, 0.5553, 0.09751, 0.5142, 0.0954, 0.509, 0.02335, 0.5489, 0.02263, 0.5538, 0.04926, 0.5154, 0.04816, 0.5489, 0.02263, 0.509, 0.02335, 0.4849, 0.0003051, 0.5357, 0.0, 0.6349, 0.004998, 0.6421, 0.0002376, 0.6433, 0.0, 0.6403, 0.003247, 0.6215, 0.01628, 0.6349, 0.004998, 0.6403, 0.003247, 0.6345, 0.01177, 0.6068, 0.03492, 0.6215, 0.01628, 0.6345, 0.01177, 0.6307, 0.03017, 0.5918, 0.05777, 0.6068, 0.03492, 0.6307, 0.03017, 0.6264, 0.05284, 0.5799, 0.07897, 0.5918, 0.05777, 0.6264, 0.05284, 0.6237, 0.07431, 0.5674, 0.1073, 0.5799, 0.07897, 0.6237, 0.07431, 0.6212, 0.1006, 0.561, 0.1271, 0.5674, 0.1073, 0.6212, 0.1006, 0.6192, 0.1212, 0.5557, 0.1746, 0.561, 0.1271, 0.6192, 0.1212, 0.6213, 0.1692, 0.5593, 0.2481, 0.5557, 0.1746, 0.6213, 0.1692, 0.6256, 0.2432, 0.5742, 0.3396, 0.5593, 0.2481, 0.6256, 0.2432, 0.6344, 0.337, 0.5888, 0.4179, 0.5742, 0.3396, 0.6344, 0.337, 0.6403, 0.412, 0.6001, 0.5095, 0.5888, 0.4179, 0.6403, 0.412, 0.6433, 0.5066, 0.6018, 0.5591, 0.6001, 0.5095, 0.6433, 0.5066, 0.6429, 0.557, 0.603, 0.6064, 0.6018, 0.5591, 0.6429, 0.557, 0.6413, 0.6053, 0.5965, 0.6312, 0.603, 0.6064, 0.6413, 0.6053, 0.6364, 0.6319, 0.6364, 0.6319, 0.6232, 0.6545, 0.5725, 0.6542, 0.5965, 0.6312, 0.9989, 0.4363, 0.9989, 0.4742, 0.9937, 0.4742, 0.9937, 0.4363, 0.9937, 0.5343, 0.9937, 0.5945, 0.9884, 0.5945, 0.9884, 0.5343, 0.9829, 0.3516, 0.9818, 0.3519, 0.9775, 0.3519, 0.9777, 0.3516, 0.9877, 0.7482, 0.9876, 0.8198, 0.9833, 0.8198, 0.9834, 0.7482, 0.9825, 0.7667, 0.9827, 0.8553, 0.9784, 0.8553, 0.9782, 0.7667, 0.9989, 0.4742, 0.9989, 0.5332, 0.9937, 0.5332, 0.9937, 0.4742, 0.9937, 0.4599, 0.9937, 0.5343, 0.9884, 0.5343, 0.9884, 0.4599, 0.9879, 0.6601, 0.9877, 0.7482, 0.9834, 0.7482, 0.9835, 0.6601, 0.9827, 0.8553, 0.9828, 0.9038, 0.9785, 0.9038, 0.9784, 0.8553, 0.9989, 0.5332, 0.9989, 0.6089, 0.9937, 0.6089, 0.9937, 0.5332, 0.9937, 0.4208, 0.9937, 0.4599, 0.9884, 0.4599, 0.9884, 0.4208, 0.988, 0.5848, 0.9879, 0.6601, 0.9835, 0.6601, 0.9837, 0.5848, 0.9828, 0.9038, 0.9829, 0.95, 0.9785, 0.95, 0.9785, 0.9038, 0.9818, 0.3519, 0.9818, 0.3573, 0.9775, 0.3573, 0.9775, 0.3519, 0.9989, 0.6089, 0.9989, 0.6691, 0.9937, 0.6691, 0.9937, 0.6089, 0.9937, 0.3839, 0.9937, 0.4208, 0.9884, 0.4208, 0.9884, 0.3839, 0.8251, 0.4682, 0.8288, 0.4682, 0.8288, 0.4709, 0.8251, 0.4709, 0.9881, 0.4963, 0.988, 0.5848, 0.9837, 0.5848, 0.9838, 0.4963, 0.9829, 0.95, 0.9829, 0.9749, 0.9786, 0.9749, 0.9785, 0.95, 0.9818, 0.3573, 0.9819, 0.3698, 0.9775, 0.3698, 0.9775, 0.3573, 0.9989, 0.6691, 0.9989, 0.7435, 0.9937, 0.7435, 0.9937, 0.6691, 0.9937, 0.3648, 0.9937, 0.3839, 0.9884, 0.3839, 0.9884, 0.3648, 0.9937, 0.8471, 0.9937, 0.8518, 0.9884, 0.8518, 0.9884, 0.8471, 0.9882, 0.4478, 0.9881, 0.4963, 0.9838, 0.4963, 0.9839, 0.4478, 0.9937, 0.3516, 0.9937, 0.3648, 0.9884, 0.3648, 0.9884, 0.3516, 0.9819, 0.3698, 0.9819, 0.3895, 0.9776, 0.3895, 0.9775, 0.3698, 0.9989, 0.7435, 0.9989, 0.7825, 0.9937, 0.7825, 0.9937, 0.7435, 0.9829, 0.9749, 0.9829, 1.0, 0.9786, 1.0, 0.9786, 0.9749, 0.9937, 0.8341, 0.9937, 0.8471, 0.9884, 0.8471, 0.9884, 0.8341, 0.9883, 0.4016, 0.9882, 0.4478, 0.9839, 0.4478, 0.984, 0.4016, 0.9873, 0.9942, 0.9873, 0.9996, 0.9829, 0.9996, 0.983, 0.9942, 0.9819, 0.3895, 0.9819, 0.4135, 0.9776, 0.4135, 0.9776, 0.3895, 0.9989, 0.7825, 0.9989, 0.8195, 0.9937, 0.8195, 0.9937, 0.7825, 0.8288, 0.4682, 0.8325, 0.4682, 0.8325, 0.4709, 0.8288, 0.4709, 0.9937, 0.8179, 0.9937, 0.8341, 0.9884, 0.8341, 0.9884, 0.8179, 0.9883, 0.3766, 0.9883, 0.4016, 0.984, 0.4016, 0.984, 0.3766, 0.9758, 0.4091, 0.9775, 0.4304, 0.9682, 0.4303, 0.9676, 0.4085, 0.9663, 0.3516, 0.967, 0.3822, 0.9345, 0.3828, 0.9423, 0.3516, 0.1213, 0.003942, 0.0609, 0.003831, 0.06138, 0.0002394, 0.121, 0.0, 0.9241, 0.4721, 0.9198, 0.4721, 0.9189, 0.4459, 0.9241, 0.4459, 0.8364, 0.4479, 0.829, 0.4473, 0.825, 0.4442, 0.8421, 0.4457, 0.233, 0.6606, 0.2934, 0.6605, 0.2932, 0.6645, 0.2335, 0.6642, 0.8654, 0.4479, 0.8654, 0.4742, 0.8601, 0.4742, 0.8611, 0.448, 0.1721, 0.004036, 0.1213, 0.003942, 0.121, 0.0, 0.172, 7.585e-05, 0.9345, 0.3828, 0.967, 0.3822, 0.9676, 0.4085, 0.9279, 0.4091, 0.4003, 0.5556, 0.4144, 0.556, 0.4233, 0.5597, 0.3907, 0.5588, 0.9172, 0.4091, 0.8773, 0.4085, 0.8779, 0.3822, 0.9106, 0.3828, 0.9105, 0.1823, 0.9506, 0.1758, 0.9427, 0.1889, 0.9137, 0.1866, 0.3443, 0.5674, 0.4681, 0.5706, 0.4212, 0.5817, 0.3875, 0.5809, 0.8767, 0.4303, 0.8773, 0.4085, 0.9172, 0.4091, 0.9226, 0.4304, 0.8779, 0.3822, 0.8786, 0.3516, 0.9028, 0.3516, 0.9106, 0.3828, 0.3907, 0.5588, 0.4233, 0.5597, 0.4681, 0.5706, 0.3443, 0.5674, 0.8421, 0.4457, 0.825, 0.4442, 0.8028, 0.4379, 0.8674, 0.4433, 0.9676, 0.4085, 0.9682, 0.4303, 0.9226, 0.4304, 0.9279, 0.4091, 0.3442, 0.6644, 0.2932, 0.6645, 0.2934, 0.6605, 0.3443, 0.6604, 0.8643, 0.1947, 0.9137, 0.1866, 0.9186, 0.2075, 0.8787, 0.2126, 0.3875, 0.5809, 0.4212, 0.5817, 0.4129, 0.6017, 0.3929, 0.6012, 0.4212, 0.5817, 0.4641, 0.5779, 0.4476, 0.5986, 0.4129, 0.6017, 0.8613, 0.1904, 0.9105, 0.1823, 0.9137, 0.1866, 0.8643, 0.1947, 0.8674, 0.4433, 0.8028, 0.4379, 0.8298, 0.4289, 0.8469, 0.4304, 0.9506, 0.1758, 0.9105, 0.1692, 0.9136, 0.1649, 0.9426, 0.1627, 0.8028, 0.2, 0.8613, 0.1904, 0.8643, 0.1947, 0.814, 0.2101, 0.9105, 0.1692, 0.8613, 0.1611, 0.8643, 0.1569, 0.9136, 0.1649, 0.8393, 0.2225, 0.8787, 0.2126, 0.8909, 0.2358, 0.851, 0.2395, 0.3929, 0.6012, 0.4129, 0.6017, 0.4104, 0.6279, 0.3903, 0.6273, 0.359, 0.5963, 0.3929, 0.6012, 0.3903, 0.6273, 0.3559, 0.6234, 0.814, 0.2101, 0.8643, 0.1947, 0.8787, 0.2126, 0.8393, 0.2225, 0.3466, 0.5748, 0.3875, 0.5809, 0.3929, 0.6012, 0.359, 0.5963, 0.9136, 0.1649, 0.8643, 0.1569, 0.8787, 0.1389, 0.9186, 0.144, 0.8469, 0.4304, 0.8298, 0.4289, 0.8377, 0.4117, 0.8499, 0.4127, 0.8643, 0.1569, 0.814, 0.1414, 0.8393, 0.129, 0.8787, 0.1389, 0.8909, 0.2358, 0.9298, 0.2341, 0.9383, 0.289, 0.8993, 0.2881, 0.8909, 0.1158, 0.8509, 0.112, 0.8582, 0.06846, 0.8993, 0.06347, 0.9298, 0.1174, 0.8909, 0.1158, 0.8993, 0.06347, 0.9383, 0.06253, 0.8499, 0.4127, 0.8377, 0.4117, 0.8419, 0.3982, 0.8542, 0.3993, 0.4129, 0.6017, 0.4476, 0.5986, 0.4454, 0.6258, 0.4104, 0.6279, 0.9186, 0.144, 0.8787, 0.1389, 0.8909, 0.1158, 0.9298, 0.1174, 0.8787, 0.1389, 0.8393, 0.129, 0.8509, 0.112, 0.8909, 0.1158, 0.8787, 0.2126, 0.9186, 0.2075, 0.9298, 0.2341, 0.8909, 0.2358, 0.8993, 0.06347, 0.8582, 0.06846, 0.8711, 0.03429, 0.8991, 0.018, 0.9383, 0.06253, 0.8993, 0.06347, 0.8991, 0.018, 0.9254, 0.01106, 0.4056, 0.6778, 0.4401, 0.6805, 0.4244, 0.7298, 0.3986, 0.7245, 0.3559, 0.6234, 0.3903, 0.6273, 0.3855, 0.6773, 0.3506, 0.6782, 0.3903, 0.6273, 0.4104, 0.6279, 0.4056, 0.6778, 0.3855, 0.6773, 0.851, 0.2395, 0.8909, 0.2358, 0.8993, 0.2881, 0.8583, 0.2831, 0.8542, 0.3993, 0.8419, 0.3982, 0.8495, 0.3738, 0.8618, 0.3749, 0.4104, 0.6279, 0.4454, 0.6258, 0.4401, 0.6805, 0.4056, 0.6778, 0.907, 0.4459, 0.9164, 0.4459, 0.9189, 0.4586, 0.9045, 0.4586, 0.8711, 0.3173, 0.8991, 0.3336, 0.8904, 0.3354, 0.8515, 0.325, 0.3834, 0.7241, 0.3986, 0.7245, 0.4008, 0.7424, 0.3778, 0.7418, 0.8993, 0.2881, 0.9383, 0.289, 0.9254, 0.3405, 0.8991, 0.3336, 0.3506, 0.6782, 0.3855, 0.6773, 0.3834, 0.7241, 0.3567, 0.728, 0.3855, 0.6773, 0.4056, 0.6778, 0.3986, 0.7245, 0.3834, 0.7241, 0.8583, 0.2831, 0.8993, 0.2881, 0.8991, 0.3336, 0.8711, 0.3173, 0.8618, 0.3749, 0.8495, 0.3738, 0.858, 0.3516, 0.8674, 0.3523, 0.8904, 0.4882, 0.8674, 0.4882, 0.8708, 0.4802, 0.887, 0.4802, 0.9251, 0.3447, 0.9506, 0.3516, 0.9347, 0.3496, 0.9168, 0.3448, 0.8904, 0.3354, 0.9251, 0.3447, 0.9168, 0.3448, 0.8925, 0.3383, 0.9365, 0.01677, 0.9254, 0.01106, 0.9251, 0.006905, 0.9506, 0.0, 0.8028, 0.4659, 0.8061, 0.4507, 0.8244, 0.4479, 0.8244, 0.4682, 0.8991, 0.018, 0.8711, 0.03429, 0.8515, 0.02656, 0.8904, 0.0162, 0.8277, 0.4655, 0.8244, 0.4502, 0.846, 0.4479, 0.846, 0.4682, 0.9254, 0.3405, 0.9365, 0.3348, 0.9506, 0.3516, 0.9251, 0.3447, 0.8714, 0.4555, 0.8864, 0.4555, 0.8876, 0.4697, 0.8702, 0.4697, 0.8876, 0.4697, 0.887, 0.4802, 0.8708, 0.4802, 0.8702, 0.4697, 0.8839, 0.4397, 0.8864, 0.4555, 0.8714, 0.4555, 0.8739, 0.4397, 0.8515, 0.325, 0.8904, 0.3354, 0.8925, 0.3383, 0.8653, 0.331, 0.8717, 0.4304, 0.8861, 0.4304, 0.8839, 0.4397, 0.8739, 0.4397, 0.9506, 0.0, 0.9251, 0.006905, 0.9168, 0.00676, 0.9347, 0.001925, 0.9251, 0.006905, 0.8904, 0.0162, 0.8925, 0.01327, 0.9168, 0.00676, 0.8904, 0.0162, 0.8515, 0.02656, 0.8653, 0.02052, 0.8925, 0.01327])
me_x.materials.append(mat_x)
me_x.materials.append(mat_x_1)
me_x.materials.append(mat_x_2)
me_x.use_remesh_preserve_volume = False
me_x.use_remesh_preserve_attributes = False
me_x.use_mirror_vertex_groups = False
me_x.update()

# ---- objects
ob_x = bpy.data.objects.new('Точка', light_x)
ob_x_1 = bpy.data.objects.new('Плоскость', me_x)
ob_lamp = bpy.data.objects.new('Lamp', light_lamp)
ob_camera = bpy.data.objects.new('Camera', cam_camera)

# ---- transforms, parenting, visibility, modifiers, constraints
ob_x.location = (-15.7, -4.563, 5.229)
ob_x.lineart.crease_threshold = 0.0
ob_x_1.location = (0.0, 2.083, 0.1442)
ob_x_1.rotation_euler = (3.142, 3.142, 2.515)
ob_x_1.scale = (0.4686, 0.4686, 0.4686)
ob_x_1.lineart.crease_threshold = 0.0
_m = ob_x_1.modifiers.new('Subsurf', 'SUBSURF')
_m.uv_smooth = 'PRESERVE_CORNERS'
_m.quality = 2
_m.levels = 2
_m.show_only_control_edges = False
ob_lamp.location = (4.076, 1.005, 5.904)
ob_lamp.rotation_euler = (0.6503, 0.05522, 1.866)
ob_lamp.lock_rotations_4d = False
ob_lamp.empty_display_type = 'ARROWS'
ob_lamp.color = (0.0, 0.0, 0.0, 0.0)
ob_lamp.lineart.crease_threshold = 0.0
ob_camera.location = (7.938, -6.927, 6.883)
ob_camera.rotation_euler = (0.9836, 0.1565, 0.8896)
ob_camera.lock_rotations_4d = False
ob_camera.empty_display_type = 'ARROWS'
ob_camera.color = (0.0, 0.0, 0.0, 0.0)
ob_camera.display_type = 'WIRE'
ob_camera.lineart.crease_threshold = 0.0

# ---- collection membership
col_collection_1.objects.link(ob_x)
col_collection_1.objects.link(ob_x_1)
col_collection_1.objects.link(ob_lamp)
col_collection_1.objects.link(ob_camera)

# ---- scene / render settings (as saved in the file)
scene.camera = ob_camera
scene.frame_start = 1; scene.frame_end = 250; scene.frame_set(1)
scene.render.engine = 'BLENDER_EEVEE_NEXT'
scene.render.resolution_percentage = 50
scene.render.dither_intensity = 0.0
scene.cycles.use_denoising = False
scene.cycles.samples = 128
scene.cycles.sampling_pattern = 'TABULATED_SOBOL'
scene.cycles.use_adaptive_sampling = False
scene.cycles.use_light_tree = False
scene.cycles.blur_glossy = 0.0
scene.cycles.sample_clamp_indirect = 0.0
scene.view_settings.view_transform = 'Standard'
bpy.context.view_layer.update()
